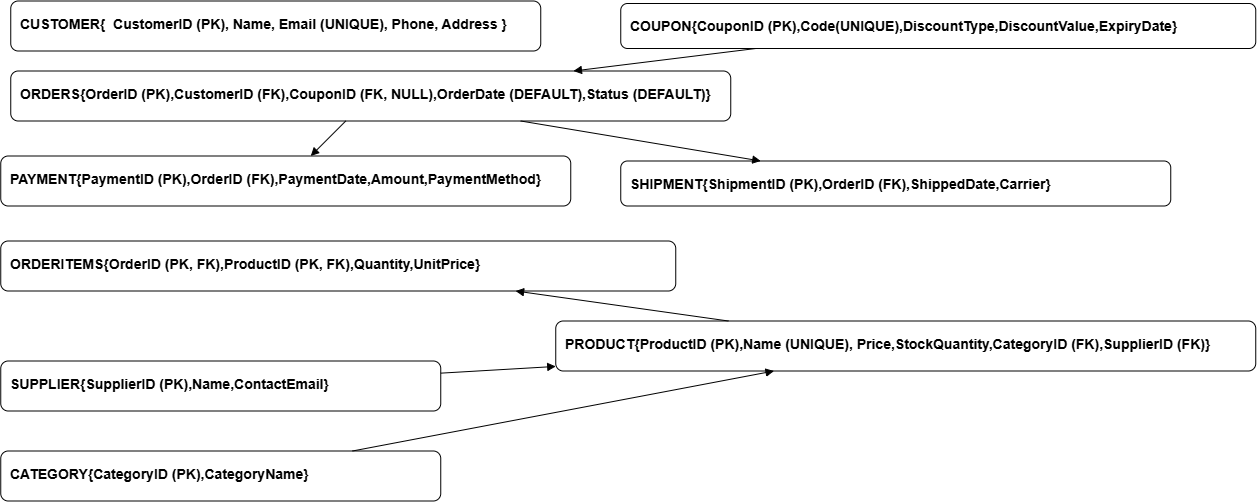

The diagram above was exported from draw.io. Its source (the exported page's mxGraphModel, read from the mxfile embedded in the PNG):
<mxGraphModel dx="1909" dy="971" grid="1" gridSize="10" guides="1" tooltips="1" connect="1" arrows="1" fold="1" page="1" pageScale="1" pageWidth="1654" pageHeight="1169" math="0" shadow="0">
  <root>
    <mxCell id="0" />
    <mxCell id="1" parent="0" />
    <mxCell id="2" parent="1" style="rounded=1;whiteSpace=wrap;html=1;spacing=10;fontSize=14;fontStyle=1;align=left;verticalAlign=top;" value="CUSTOMER{&amp;nbsp; CustomerID (PK), Name, Email (UNIQUE), Phone, Address }" vertex="1">
      <mxGeometry height="50" width="530" x="40" y="60" as="geometry" />
    </mxCell>
    <mxCell id="3" parent="1" style="rounded=1;whiteSpace=wrap;html=1;spacing=10;fontSize=14;fontStyle=1;align=left;verticalAlign=top;" value="SUPPLIER{SupplierID (PK),Name,ContactEmail}" vertex="1">
      <mxGeometry height="50" width="440" x="30" y="420" as="geometry" />
    </mxCell>
    <mxCell id="4" parent="1" style="rounded=1;whiteSpace=wrap;html=1;spacing=10;fontSize=14;fontStyle=1;align=left;verticalAlign=top;" value="CATEGORY{CategoryID (PK),CategoryName}" vertex="1">
      <mxGeometry height="50" width="440" x="30" y="510" as="geometry" />
    </mxCell>
    <mxCell id="5" parent="1" style="rounded=1;whiteSpace=wrap;html=1;spacing=10;fontSize=14;fontStyle=1;align=left;verticalAlign=top;" value="PRODUCT{ProductID (PK),Name (UNIQUE), Price,StockQuantity,CategoryID (FK),SupplierID (FK)}" vertex="1">
      <mxGeometry height="50" width="700" x="585" y="380" as="geometry" />
    </mxCell>
    <mxCell id="6" parent="1" style="rounded=1;whiteSpace=wrap;html=1;spacing=10;fontSize=14;fontStyle=1;align=left;verticalAlign=top;" value="ORDERS{OrderID (PK),CustomerID (FK),CouponID (FK, NULL),OrderDate (DEFAULT),Status (DEFAULT)}" vertex="1">
      <mxGeometry height="50" width="720" x="40" y="130" as="geometry" />
    </mxCell>
    <mxCell id="7" parent="1" style="rounded=1;whiteSpace=wrap;html=1;spacing=10;fontSize=14;fontStyle=1;align=left;verticalAlign=top;" value="ORDERITEMS{OrderID (PK, FK),ProductID (PK, FK),Quantity,UnitPrice}" vertex="1">
      <mxGeometry height="50" width="675" x="30" y="300" as="geometry" />
    </mxCell>
    <mxCell id="8" parent="1" style="rounded=1;whiteSpace=wrap;html=1;spacing=10;fontSize=14;fontStyle=1;align=left;verticalAlign=top;" value="SHIPMENT{ShipmentID (PK),OrderID (FK),ShippedDate,Carrier}" vertex="1">
      <mxGeometry height="45" width="550" x="650" y="220" as="geometry" />
    </mxCell>
    <mxCell id="9" parent="1" style="rounded=1;whiteSpace=wrap;html=1;spacing=10;fontSize=14;fontStyle=1;align=left;verticalAlign=top;" value="PAYMENT{PaymentID (PK),OrderID (FK),PaymentDate,Amount,PaymentMethod}" vertex="1">
      <mxGeometry height="50" width="570" x="30" y="215" as="geometry" />
    </mxCell>
    <mxCell id="10" parent="1" style="rounded=1;whiteSpace=wrap;html=1;spacing=10;fontSize=14;fontStyle=1;align=left;verticalAlign=top;" value="COUPON{CouponID (PK),Code(UNIQUE),DiscountType,DiscountValue,ExpiryDate}" vertex="1">
      <mxGeometry height="45" width="635" x="650" y="62.5" as="geometry" />
    </mxCell>
    <mxCell id="21" edge="1" parent="1" source="10" style="endArrow=block;endFill=1;rounded=0;orthogonalLoop=1;jettySize=auto;html=1;" target="6" value="">
      <mxGeometry relative="1" as="geometry" />
    </mxCell>
    <mxCell id="22" edge="1" parent="1" source="4" style="endArrow=block;endFill=1;rounded=0;orthogonalLoop=1;jettySize=auto;html=1;" target="5" value="">
      <mxGeometry relative="1" as="geometry" />
    </mxCell>
    <mxCell id="23" edge="1" parent="1" source="3" style="endArrow=block;endFill=1;rounded=0;orthogonalLoop=1;jettySize=auto;html=1;" target="5" value="">
      <mxGeometry relative="1" as="geometry" />
    </mxCell>
    <mxCell id="25" edge="1" parent="1" source="5" style="endArrow=block;endFill=1;rounded=0;orthogonalLoop=1;jettySize=auto;html=1;" target="7" value="">
      <mxGeometry relative="1" as="geometry" />
    </mxCell>
    <mxCell id="26" edge="1" parent="1" source="6" style="endArrow=block;endFill=1;rounded=0;orthogonalLoop=1;jettySize=auto;html=1;" target="8" value="">
      <mxGeometry relative="1" as="geometry" />
    </mxCell>
    <mxCell id="27" edge="1" parent="1" source="6" style="endArrow=block;endFill=1;rounded=0;orthogonalLoop=1;jettySize=auto;html=1;" target="9" value="">
      <mxGeometry relative="1" as="geometry" />
    </mxCell>
  </root>
</mxGraphModel>